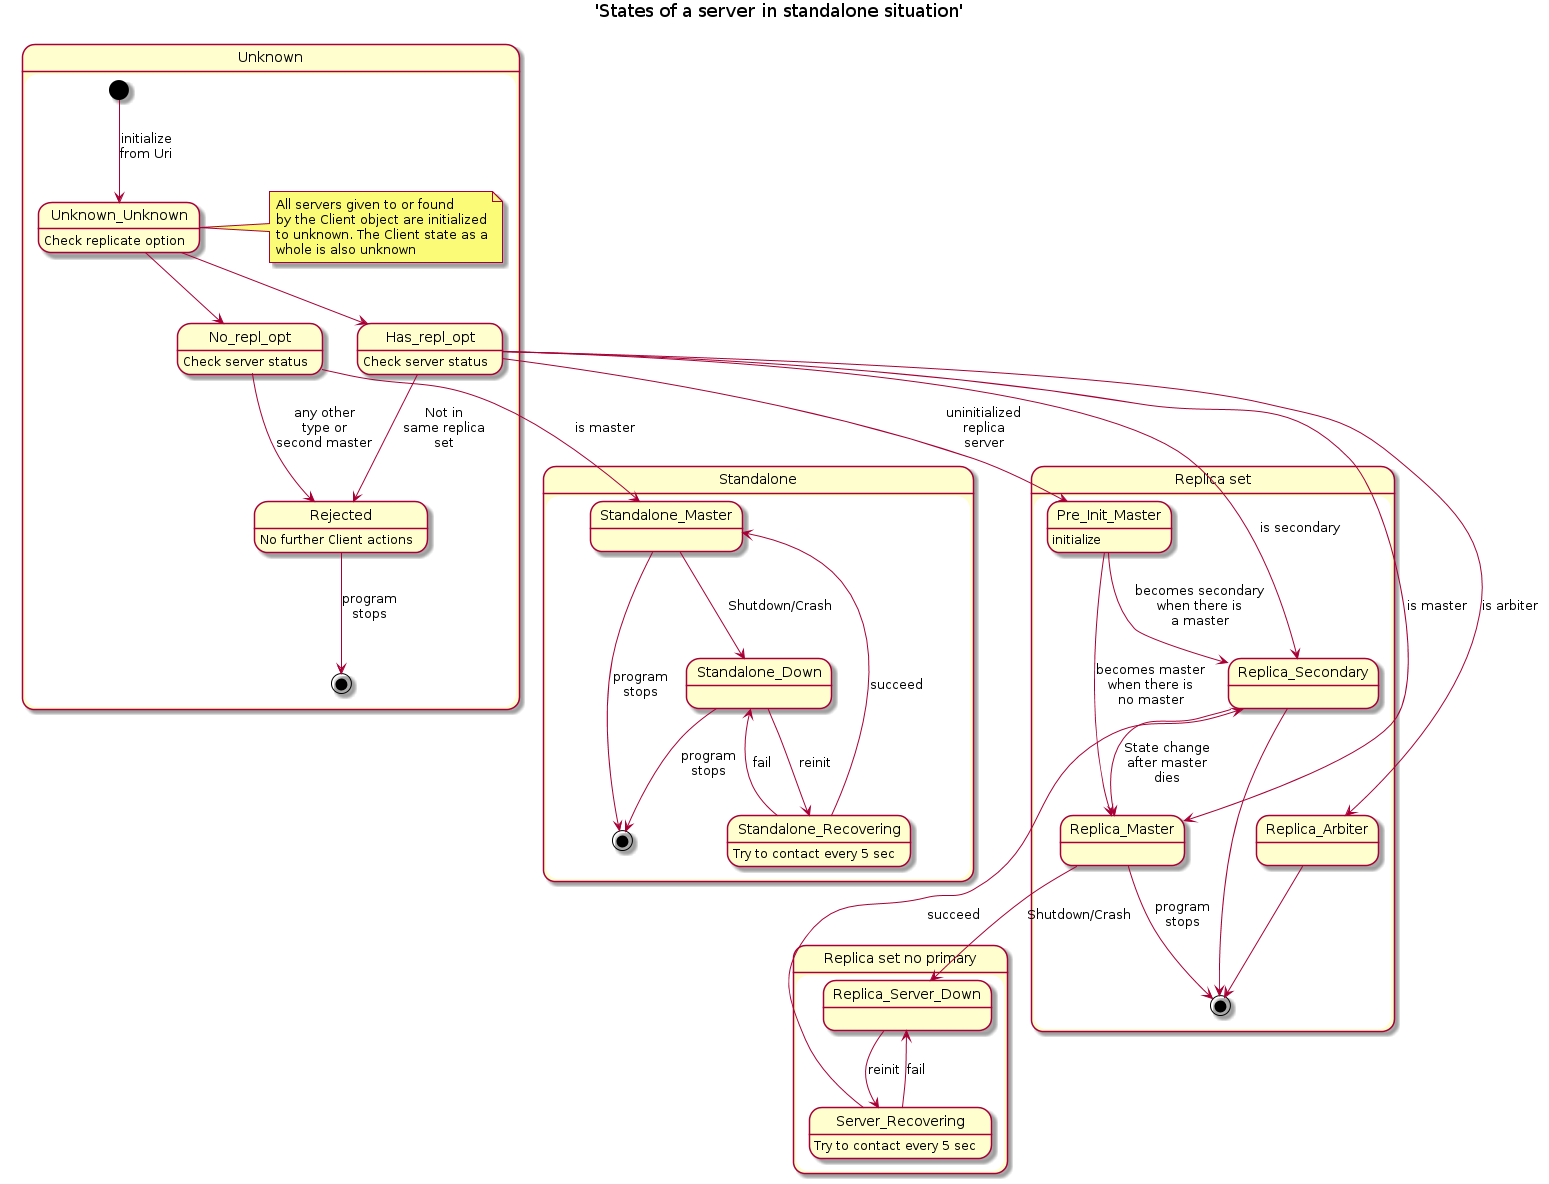

The diagram above was rendered by PlantUML. Its source (embedded in the PNG):
@startuml

title 'States of a server in standalone situation'

state Unknown {
[*] --> Unknown_Unknown : initialize\nfrom Uri
Unknown_Unknown : Check replicate option

note right of Unknown_Unknown : All servers given to or found\nby the Client object are initialized\nto unknown. The Client state as a\nwhole is also unknown


Unknown_Unknown --> No_repl_opt
Unknown_Unknown --> Has_repl_opt


No_repl_opt : Check server status
No_repl_opt --> Rejected : any other\ntype or\nsecond master

Rejected --> [*] : program\nstops
Rejected : No further Client actions
}

state Standalone {
No_repl_opt --> Standalone_Master : is master
Standalone_Master --> Standalone_Down : Shutdown/Crash
Standalone_Master --> [*] : program\nstops

Standalone_Down --> Standalone_Recovering : reinit
Standalone_Down --> [*] : program\nstops

Standalone_Recovering --> Standalone_Down : fail
Standalone_Recovering --> Standalone_Master : succeed
Standalone_Recovering : Try to contact every 5 sec
}



state "Replica set" as Replset {
Has_repl_opt : Check server status
Has_repl_opt --> Rejected : Not in\nsame replica\nset
Has_repl_opt --> Replica_Master : is master
Has_repl_opt --> Replica_Secondary : is secondary
Has_repl_opt --> Replica_Arbiter : is arbiter
Has_repl_opt --> Pre_Init_Master : uninitialized\nreplica\nserver

Replica_Master --> [*] : program\nstops

Replica_Secondary  --> [*]
Replica_Secondary  --> Replica_Master : State change\nafter master\ndies

Replica_Arbiter --> [*]

Pre_Init_Master --> Replica_Master : becomes master\nwhen there is\nno master
Pre_Init_Master --> Replica_Secondary : becomes secondary\nwhen there is\na master
Pre_Init_Master : initialize
}



state "Replica set no primary" as Replsetnoprim {
Replica_Master --> Replica_Server_Down : Shutdown/Crash

Replica_Server_Down --> Server_Recovering : reinit

Server_Recovering --> Replica_Server_Down : fail
Server_Recovering --> Replica_Secondary : succeed
Server_Recovering : Try to contact every 5 sec
}


@enduml